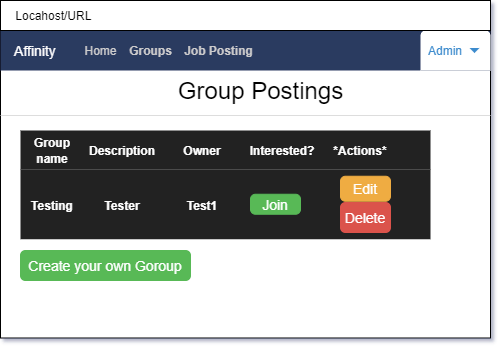

The diagram above was exported from draw.io. Its source (the exported page's mxGraphModel, read from the mxfile embedded in the PNG):
<mxGraphModel dx="461" dy="649" grid="1" gridSize="10" guides="1" tooltips="1" connect="1" arrows="1" fold="1" page="1" pageScale="1" pageWidth="850" pageHeight="1100" math="0" shadow="0">
  <root>
    <mxCell id="0" />
    <mxCell id="1" parent="0" />
    <mxCell id="uP990akV-PrmMZuXHzWq-2" value="" style="rounded=0;whiteSpace=wrap;html=1;" vertex="1" parent="1">
      <mxGeometry x="250" y="30" width="490" height="337.5" as="geometry" />
    </mxCell>
    <mxCell id="uP990akV-PrmMZuXHzWq-3" value="" style="html=1;shadow=0;dashed=0;shape=mxgraph.bootstrap.rect;fillColor=#2C3A61;strokeColor=none;whiteSpace=wrap;" vertex="1" parent="1">
      <mxGeometry x="250" y="60" width="490" height="40" as="geometry" />
    </mxCell>
    <mxCell id="uP990akV-PrmMZuXHzWq-4" value="&lt;font color=&quot;#ffffff&quot;&gt;Affinity&lt;/font&gt;" style="html=1;shadow=0;dashed=0;fillColor=none;strokeColor=none;shape=mxgraph.bootstrap.rect;fontColor=#999999;fontSize=14;whiteSpace=wrap;" vertex="1" parent="uP990akV-PrmMZuXHzWq-3">
      <mxGeometry width="70" height="40" as="geometry" />
    </mxCell>
    <mxCell id="uP990akV-PrmMZuXHzWq-9" value="&lt;font color=&quot;#cccccc&quot;&gt;Home&lt;/font&gt;" style="html=1;shadow=0;dashed=0;fillColor=none;strokeColor=none;shape=mxgraph.bootstrap.rect;fontColor=#999999;whiteSpace=wrap;" vertex="1" parent="uP990akV-PrmMZuXHzWq-3">
      <mxGeometry x="70" width="60.86" height="40" as="geometry" />
    </mxCell>
    <mxCell id="uP990akV-PrmMZuXHzWq-107" value="&lt;font color=&quot;#cccccc&quot;&gt;Groups&lt;/font&gt;" style="html=1;shadow=0;dashed=0;fillColor=none;strokeColor=none;shape=mxgraph.bootstrap.rect;fontColor=#999999;whiteSpace=wrap;fontStyle=1" vertex="1" parent="uP990akV-PrmMZuXHzWq-3">
      <mxGeometry x="120" width="60.86" height="40" as="geometry" />
    </mxCell>
    <mxCell id="uP990akV-PrmMZuXHzWq-108" value="&lt;font color=&quot;#cccccc&quot;&gt;Job Posting&lt;/font&gt;" style="html=1;shadow=0;dashed=0;fillColor=none;strokeColor=none;shape=mxgraph.bootstrap.rect;fontColor=#999999;whiteSpace=wrap;fontStyle=1" vertex="1" parent="uP990akV-PrmMZuXHzWq-3">
      <mxGeometry x="180.86" width="75" height="40" as="geometry" />
    </mxCell>
    <mxCell id="uP990akV-PrmMZuXHzWq-119" value="Admin" style="html=1;shadow=0;dashed=0;shape=mxgraph.bootstrap.topButton;fillColor=#ffffff;strokeColor=none;rSize=5;fontColor=#3D8BCD;spacingRight=20;whiteSpace=wrap;" vertex="1" parent="uP990akV-PrmMZuXHzWq-3">
      <mxGeometry x="420" width="70" height="40" as="geometry" />
    </mxCell>
    <mxCell id="uP990akV-PrmMZuXHzWq-120" value="" style="shape=triangle;direction=south;fillColor=#3D8BCD;strokeColor=none;perimeter=none;" vertex="1" parent="uP990akV-PrmMZuXHzWq-119">
      <mxGeometry x="1" y="0.5" width="10" height="5" relative="1" as="geometry">
        <mxPoint x="-21" y="-2.5" as="offset" />
      </mxGeometry>
    </mxCell>
    <mxCell id="uP990akV-PrmMZuXHzWq-13" value="&amp;nbsp; &amp;nbsp; Locahost/URL" style="rounded=0;whiteSpace=wrap;html=1;align=left;" vertex="1" parent="1">
      <mxGeometry x="250" y="30" width="490" height="30" as="geometry" />
    </mxCell>
    <mxCell id="uP990akV-PrmMZuXHzWq-20" value="&lt;font style=&quot;font-size: 24px&quot;&gt;Group Postings&lt;/font&gt;" style="text;html=1;strokeColor=none;fillColor=none;align=center;verticalAlign=middle;whiteSpace=wrap;rounded=0;" vertex="1" parent="1">
      <mxGeometry x="420" y="100" width="181.25" height="40" as="geometry" />
    </mxCell>
    <mxCell id="uP990akV-PrmMZuXHzWq-118" value="" style="shape=line;strokeColor=#dddddd;fillColor=#3363FF;" vertex="1" parent="1">
      <mxGeometry x="250" y="140" width="490" height="10" as="geometry" />
    </mxCell>
    <mxCell id="uP990akV-PrmMZuXHzWq-144" value="" style="html=1;shadow=0;dashed=0;shape=mxgraph.bootstrap.rect;fillColor=#222222;strokeColor=none;whiteSpace=wrap;" vertex="1" parent="1">
      <mxGeometry x="270" y="160" width="410" height="38.75" as="geometry" />
    </mxCell>
    <mxCell id="uP990akV-PrmMZuXHzWq-145" value="&lt;font color=&quot;#ffffff&quot; size=&quot;1&quot;&gt;&lt;b style=&quot;font-size: 12px&quot;&gt;Group name&lt;/b&gt;&lt;/font&gt;" style="html=1;shadow=0;dashed=0;fillColor=none;strokeColor=none;shape=mxgraph.bootstrap.rect;fontColor=#999999;fontSize=14;whiteSpace=wrap;" vertex="1" parent="uP990akV-PrmMZuXHzWq-144">
      <mxGeometry width="64.31372549019609" height="38.75" as="geometry" />
    </mxCell>
    <mxCell id="uP990akV-PrmMZuXHzWq-155" value="&lt;font color=&quot;#ffffff&quot; size=&quot;1&quot;&gt;&lt;b style=&quot;font-size: 12px&quot;&gt;Description&lt;/b&gt;&lt;/font&gt;" style="html=1;shadow=0;dashed=0;fillColor=none;strokeColor=none;shape=mxgraph.bootstrap.rect;fontColor=#999999;fontSize=14;whiteSpace=wrap;" vertex="1" parent="uP990akV-PrmMZuXHzWq-144">
      <mxGeometry x="70.00409090909089" width="64.31372549019609" height="38.75" as="geometry" />
    </mxCell>
    <mxCell id="uP990akV-PrmMZuXHzWq-159" value="&lt;font color=&quot;#ffffff&quot; size=&quot;1&quot;&gt;&lt;b style=&quot;font-size: 12px&quot;&gt;Owner&lt;/b&gt;&lt;/font&gt;&lt;span style=&quot;color: rgba(0 , 0 , 0 , 0) ; font-family: monospace ; font-size: 0px ; white-space: nowrap&quot;&gt;%3CmxGraphModel%3E%3Croot%3E%3CmxCell%20id%3D%220%22%2F%3E%3CmxCell%20id%3D%221%22%20parent%3D%220%22%2F%3E%3CmxCell%20id%3D%222%22%20value%3D%22%26lt%3Bfont%20color%3D%26quot%3B%23ffffff%26quot%3B%20size%3D%26quot%3B1%26quot%3B%26gt%3B%26lt%3Bb%20style%3D%26quot%3Bfont-size%3A%2012px%26quot%3B%26gt%3BDescription%26lt%3B%2Fb%26gt%3B%26lt%3B%2Ffont%26gt%3B%22%20style%3D%22html%3D1%3Bshadow%3D0%3Bdashed%3D0%3BfillColor%3Dnone%3BstrokeColor%3Dnone%3Bshape%3Dmxgraph.bootstrap.rect%3BfontColor%3D%23999999%3BfontSize%3D14%3BwhiteSpace%3Dwrap%3B%22%20vertex%3D%221%22%20parent%3D%221%22%3E%3CmxGeometry%20x%3D%22339.02%22%20y%3D%22160%22%20width%3D%2269.01960784313727%22%20height%3D%2238.75%22%20as%3D%22geometry%22%2F%3E%3C%2FmxCell%3E%3C%2Froot%3E%3C%2FmxGraphModel%3E&lt;/span&gt;&lt;span style=&quot;color: rgba(0 , 0 , 0 , 0) ; font-family: monospace ; font-size: 0px ; white-space: nowrap&quot;&gt;%3CmxGraphModel%3E%3Croot%3E%3CmxCell%20id%3D%220%22%2F%3E%3CmxCell%20id%3D%221%22%20parent%3D%220%22%2F%3E%3CmxCell%20id%3D%222%22%20value%3D%22%26lt%3Bfont%20color%3D%26quot%3B%23ffffff%26quot%3B%20size%3D%26quot%3B1%26quot%3B%26gt%3B%26lt%3Bb%20style%3D%26quot%3Bfont-size%3A%2012px%26quot%3B%26gt%3BDescription%26lt%3B%2Fb%26gt%3B%26lt%3B%2Ffont%26gt%3B%22%20style%3D%22html%3D1%3Bshadow%3D0%3Bdashed%3D0%3BfillColor%3Dnone%3BstrokeColor%3Dnone%3Bshape%3Dmxgraph.bootstrap.rect%3BfontColor%3D%23999999%3BfontSize%3D14%3BwhiteSpace%3Dwrap%3B%22%20vertex%3D%221%22%20parent%3D%221%22%3E%3CmxGeometry%20x%3D%22339.02%22%20y%3D%22160%22%20width%3D%2269.01960784313727%22%20height%3D%2238.75%22%20as%3D%22geometry%22%2F%3E%3C%2FmxCell%3E%3C%2Froot%3E%3C%2FmxGraphModel%3E&lt;/span&gt;" style="html=1;shadow=0;dashed=0;fillColor=none;strokeColor=none;shape=mxgraph.bootstrap.rect;fontColor=#999999;fontSize=14;whiteSpace=wrap;" vertex="1" parent="uP990akV-PrmMZuXHzWq-144">
      <mxGeometry x="150.00272727272724" width="64.31372549019609" height="38.75" as="geometry" />
    </mxCell>
    <mxCell id="uP990akV-PrmMZuXHzWq-160" value="&lt;font color=&quot;#ffffff&quot; size=&quot;1&quot;&gt;&lt;b style=&quot;font-size: 12px&quot;&gt;Interested?&lt;/b&gt;&lt;/font&gt;" style="html=1;shadow=0;dashed=0;fillColor=none;strokeColor=none;shape=mxgraph.bootstrap.rect;fontColor=#999999;fontSize=14;whiteSpace=wrap;" vertex="1" parent="uP990akV-PrmMZuXHzWq-144">
      <mxGeometry x="229.99681818181816" width="64.31372549019609" height="38.75" as="geometry" />
    </mxCell>
    <mxCell id="uP990akV-PrmMZuXHzWq-161" value="&lt;font color=&quot;#ffffff&quot;&gt;&lt;span style=&quot;font-size: 12px&quot;&gt;&lt;b&gt;*Actions*&lt;/b&gt;&lt;/span&gt;&lt;/font&gt;" style="html=1;shadow=0;dashed=0;fillColor=none;strokeColor=none;shape=mxgraph.bootstrap.rect;fontColor=#999999;fontSize=14;whiteSpace=wrap;" vertex="1" parent="uP990akV-PrmMZuXHzWq-144">
      <mxGeometry x="307.5" width="64.31372549019609" height="38.75" as="geometry" />
    </mxCell>
    <mxCell id="uP990akV-PrmMZuXHzWq-162" value="" style="html=1;shadow=0;dashed=0;shape=mxgraph.bootstrap.rect;fillColor=#222222;strokeColor=none;whiteSpace=wrap;" vertex="1" parent="1">
      <mxGeometry x="270" y="198.75" width="410" height="70" as="geometry" />
    </mxCell>
    <mxCell id="uP990akV-PrmMZuXHzWq-163" value="&lt;font color=&quot;#ffffff&quot; size=&quot;1&quot;&gt;&lt;b style=&quot;font-size: 12px&quot;&gt;Testing&lt;/b&gt;&lt;/font&gt;" style="html=1;shadow=0;dashed=0;fillColor=none;strokeColor=none;shape=mxgraph.bootstrap.rect;fontColor=#999999;fontSize=14;whiteSpace=wrap;" vertex="1" parent="uP990akV-PrmMZuXHzWq-162">
      <mxGeometry width="64.31372549019609" height="70" as="geometry" />
    </mxCell>
    <mxCell id="uP990akV-PrmMZuXHzWq-164" value="&lt;font color=&quot;#ffffff&quot; size=&quot;1&quot;&gt;&lt;b style=&quot;font-size: 12px&quot;&gt;Tester&lt;/b&gt;&lt;/font&gt;" style="html=1;shadow=0;dashed=0;fillColor=none;strokeColor=none;shape=mxgraph.bootstrap.rect;fontColor=#999999;fontSize=14;whiteSpace=wrap;" vertex="1" parent="uP990akV-PrmMZuXHzWq-162">
      <mxGeometry x="70.00409090909089" width="64.31372549019609" height="70" as="geometry" />
    </mxCell>
    <mxCell id="uP990akV-PrmMZuXHzWq-165" value="&lt;font color=&quot;#ffffff&quot;&gt;&lt;span style=&quot;font-size: 12px&quot;&gt;&lt;b&gt;Test1&lt;/b&gt;&lt;/span&gt;&lt;/font&gt;" style="html=1;shadow=0;dashed=0;fillColor=none;strokeColor=none;shape=mxgraph.bootstrap.rect;fontColor=#999999;fontSize=14;whiteSpace=wrap;" vertex="1" parent="uP990akV-PrmMZuXHzWq-162">
      <mxGeometry x="150.00272727272724" width="64.31372549019609" height="70" as="geometry" />
    </mxCell>
    <mxCell id="uP990akV-PrmMZuXHzWq-168" value="Join" style="html=1;shadow=0;dashed=0;shape=mxgraph.bootstrap.rrect;rSize=5;fillColor=#58B957;align=center;strokeColor=#58B957;fontColor=#ffffff;fontSize=14;whiteSpace=wrap;" vertex="1" parent="uP990akV-PrmMZuXHzWq-162">
      <mxGeometry x="230" y="25" width="50" height="20" as="geometry" />
    </mxCell>
    <mxCell id="uP990akV-PrmMZuXHzWq-170" value="Edit" style="html=1;shadow=0;dashed=0;shape=mxgraph.bootstrap.rrect;rSize=5;fillColor=#EFAC43;align=center;strokeColor=#EFAC43;fontColor=#ffffff;fontSize=14;whiteSpace=wrap;" vertex="1" parent="uP990akV-PrmMZuXHzWq-162">
      <mxGeometry x="320" y="7" width="50" height="25" as="geometry" />
    </mxCell>
    <mxCell id="uP990akV-PrmMZuXHzWq-172" value="Delete" style="html=1;shadow=0;dashed=0;shape=mxgraph.bootstrap.rrect;rSize=5;fillColor=#DB524C;align=center;strokeColor=#DB524C;fontColor=#ffffff;fontSize=14;whiteSpace=wrap;" vertex="1" parent="uP990akV-PrmMZuXHzWq-162">
      <mxGeometry x="320" y="33.25" width="50" height="30" as="geometry" />
    </mxCell>
    <mxCell id="uP990akV-PrmMZuXHzWq-173" value="Create your own Goroup" style="html=1;shadow=0;dashed=0;shape=mxgraph.bootstrap.rrect;rSize=5;fillColor=#58B957;align=center;strokeColor=#58B957;fontColor=#ffffff;fontSize=14;whiteSpace=wrap;" vertex="1" parent="1">
      <mxGeometry x="270" y="280" width="170" height="30" as="geometry" />
    </mxCell>
  </root>
</mxGraphModel>